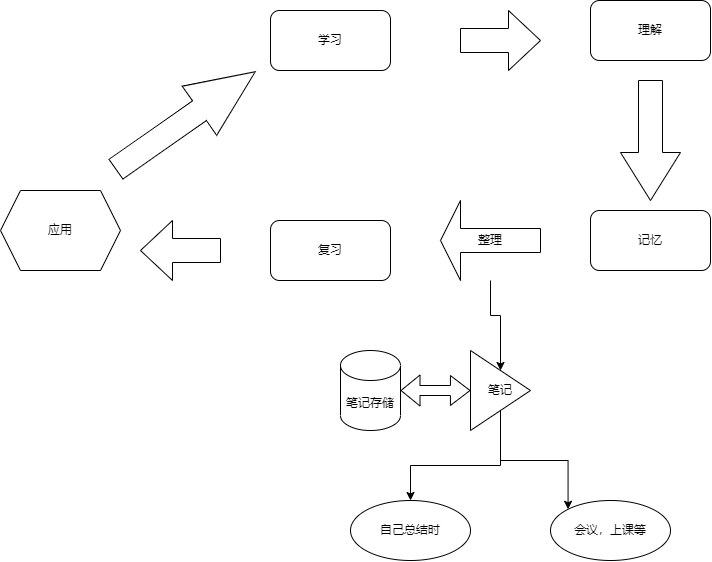

The diagram above was exported from draw.io. Its source (the exported page's mxGraphModel, read from the mxfile embedded in the PNG):
<mxGraphModel dx="1153" dy="686" grid="1" gridSize="10" guides="1" tooltips="1" connect="1" arrows="1" fold="1" page="1" pageScale="1" pageWidth="4000" pageHeight="3000" math="0" shadow="0">
  <root>
    <mxCell id="0" />
    <mxCell id="1" parent="0" />
    <mxCell id="YQ4877PjLjOtvOkMdaj--1" value="学习" style="rounded=1;whiteSpace=wrap;html=1;" vertex="1" parent="1">
      <mxGeometry x="1840" y="1530" width="120" height="60" as="geometry" />
    </mxCell>
    <mxCell id="YQ4877PjLjOtvOkMdaj--2" value="理解" style="rounded=1;whiteSpace=wrap;html=1;" vertex="1" parent="1">
      <mxGeometry x="2160" y="1520" width="120" height="60" as="geometry" />
    </mxCell>
    <mxCell id="YQ4877PjLjOtvOkMdaj--3" value="记忆" style="rounded=1;whiteSpace=wrap;html=1;" vertex="1" parent="1">
      <mxGeometry x="2160" y="1730" width="120" height="60" as="geometry" />
    </mxCell>
    <mxCell id="YQ4877PjLjOtvOkMdaj--4" value="复习" style="rounded=1;whiteSpace=wrap;html=1;" vertex="1" parent="1">
      <mxGeometry x="1840" y="1740" width="120" height="60" as="geometry" />
    </mxCell>
    <mxCell id="YQ4877PjLjOtvOkMdaj--5" value="" style="shape=singleArrow;whiteSpace=wrap;html=1;arrowWidth=0.4;arrowSize=0.4;" vertex="1" parent="1">
      <mxGeometry x="2030" y="1530" width="80" height="60" as="geometry" />
    </mxCell>
    <mxCell id="YQ4877PjLjOtvOkMdaj--6" value="" style="shape=singleArrow;whiteSpace=wrap;html=1;arrowWidth=0.4;arrowSize=0.4;rotation=90;" vertex="1" parent="1">
      <mxGeometry x="2160" y="1630" width="120" height="60" as="geometry" />
    </mxCell>
    <mxCell id="YQ4877PjLjOtvOkMdaj--8" value="" style="shape=singleArrow;whiteSpace=wrap;html=1;arrowWidth=0.4;arrowSize=0.4;rotation=-35;" vertex="1" parent="1">
      <mxGeometry x="1670" y="1610" width="170" height="60" as="geometry" />
    </mxCell>
    <mxCell id="YQ4877PjLjOtvOkMdaj--9" value="会议，上课等" style="ellipse;whiteSpace=wrap;html=1;" vertex="1" parent="1">
      <mxGeometry x="2120" y="2020" width="120" height="60" as="geometry" />
    </mxCell>
    <mxCell id="YQ4877PjLjOtvOkMdaj--11" value="应用" style="shape=hexagon;perimeter=hexagonPerimeter2;whiteSpace=wrap;html=1;fixedSize=1;" vertex="1" parent="1">
      <mxGeometry x="1570" y="1710" width="120" height="80" as="geometry" />
    </mxCell>
    <mxCell id="YQ4877PjLjOtvOkMdaj--12" value="" style="shape=singleArrow;whiteSpace=wrap;html=1;arrowWidth=0.4;arrowSize=0.4;rotation=-180;" vertex="1" parent="1">
      <mxGeometry x="1710" y="1740" width="80" height="60" as="geometry" />
    </mxCell>
    <mxCell id="YQ4877PjLjOtvOkMdaj--20" style="edgeStyle=orthogonalEdgeStyle;rounded=0;orthogonalLoop=1;jettySize=auto;html=1;entryX=0.5;entryY=0;entryDx=0;entryDy=0;" edge="1" parent="1" source="YQ4877PjLjOtvOkMdaj--13" target="YQ4877PjLjOtvOkMdaj--19">
      <mxGeometry relative="1" as="geometry" />
    </mxCell>
    <mxCell id="YQ4877PjLjOtvOkMdaj--13" value="整理" style="shape=singleArrow;direction=west;whiteSpace=wrap;html=1;" vertex="1" parent="1">
      <mxGeometry x="2010" y="1720" width="100" height="80" as="geometry" />
    </mxCell>
    <mxCell id="YQ4877PjLjOtvOkMdaj--15" value="自己总结时" style="ellipse;whiteSpace=wrap;html=1;" vertex="1" parent="1">
      <mxGeometry x="1920" y="2020" width="120" height="60" as="geometry" />
    </mxCell>
    <mxCell id="YQ4877PjLjOtvOkMdaj--21" style="edgeStyle=orthogonalEdgeStyle;rounded=0;orthogonalLoop=1;jettySize=auto;html=1;" edge="1" parent="1" source="YQ4877PjLjOtvOkMdaj--19" target="YQ4877PjLjOtvOkMdaj--15">
      <mxGeometry relative="1" as="geometry" />
    </mxCell>
    <mxCell id="YQ4877PjLjOtvOkMdaj--22" style="edgeStyle=orthogonalEdgeStyle;rounded=0;orthogonalLoop=1;jettySize=auto;html=1;entryX=0;entryY=0;entryDx=0;entryDy=0;" edge="1" parent="1" source="YQ4877PjLjOtvOkMdaj--19" target="YQ4877PjLjOtvOkMdaj--9">
      <mxGeometry relative="1" as="geometry">
        <Array as="points">
          <mxPoint x="2070" y="1980" />
          <mxPoint x="2138" y="1980" />
        </Array>
      </mxGeometry>
    </mxCell>
    <mxCell id="YQ4877PjLjOtvOkMdaj--19" value="笔记" style="triangle;whiteSpace=wrap;html=1;" vertex="1" parent="1">
      <mxGeometry x="2040" y="1870" width="60" height="80" as="geometry" />
    </mxCell>
    <mxCell id="YQ4877PjLjOtvOkMdaj--24" value="笔记存储" style="shape=cylinder3;whiteSpace=wrap;html=1;boundedLbl=1;backgroundOutline=1;size=15;" vertex="1" parent="1">
      <mxGeometry x="1910" y="1870" width="60" height="80" as="geometry" />
    </mxCell>
    <mxCell id="YQ4877PjLjOtvOkMdaj--25" value="" style="shape=flexArrow;endArrow=classic;startArrow=classic;html=1;rounded=0;endWidth=18.88888888888889;endSize=6.188888888888889;exitX=1;exitY=0.5;exitDx=0;exitDy=0;exitPerimeter=0;" edge="1" parent="1" source="YQ4877PjLjOtvOkMdaj--24" target="YQ4877PjLjOtvOkMdaj--19">
      <mxGeometry width="100" height="100" relative="1" as="geometry">
        <mxPoint x="1980" y="1930" as="sourcePoint" />
        <mxPoint x="2020" y="1890" as="targetPoint" />
      </mxGeometry>
    </mxCell>
  </root>
</mxGraphModel>